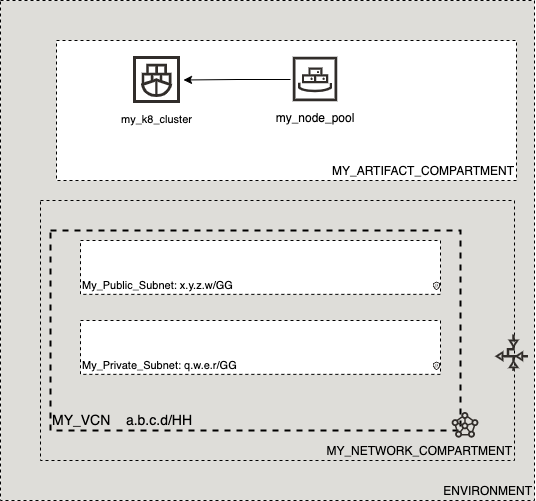

The diagram above was exported from draw.io. Its source (the exported page's mxGraphModel, read from the mxfile embedded in the PNG):
<mxGraphModel dx="1426" dy="1926" grid="1" gridSize="10" guides="1" tooltips="1" connect="1" arrows="1" fold="1" page="1" pageScale="1" pageWidth="850" pageHeight="1100" math="0" shadow="0">
  <root>
    <mxCell id="tK6o757VsXgS35QzmA6v-0" />
    <mxCell id="tK6o757VsXgS35QzmA6v-1" parent="tK6o757VsXgS35QzmA6v-0" />
    <mxCell id="tK6o757VsXgS35QzmA6v-2" value="ENVIRONMENT" style="rounded=0;whiteSpace=wrap;html=1;dashed=1;align=right;strokeWidth=1;verticalAlign=bottom;fillColor=#deddd9;" parent="tK6o757VsXgS35QzmA6v-1" vertex="1">
      <mxGeometry x="300" y="-330" width="534" height="500" as="geometry" />
    </mxCell>
    <mxCell id="tK6o757VsXgS35QzmA6v-3" value="MY_ARTIFACT_COMPARTMENT" style="rounded=0;whiteSpace=wrap;html=1;dashed=1;align=right;strokeWidth=1;verticalAlign=bottom;" parent="tK6o757VsXgS35QzmA6v-1" vertex="1">
      <mxGeometry x="356" y="-290" width="460" height="140" as="geometry" />
    </mxCell>
    <mxCell id="tK6o757VsXgS35QzmA6v-4" value="MY_NETWORK_COMPARTMENT" style="rounded=0;whiteSpace=wrap;html=1;dashed=1;align=right;strokeWidth=1;verticalAlign=bottom;fillColor=#DEDDD9;" parent="tK6o757VsXgS35QzmA6v-1" vertex="1">
      <mxGeometry x="340" y="-130" width="474" height="260" as="geometry" />
    </mxCell>
    <mxCell id="tK6o757VsXgS35QzmA6v-5" value="&lt;span style=&quot;font-size: 14px&quot;&gt;MY_VCN&amp;nbsp; &amp;nbsp; a.b.c.d/HH&lt;/span&gt;" style="rounded=0;whiteSpace=wrap;html=1;dashed=1;align=left;strokeWidth=2;verticalAlign=bottom;fillColor=#DEDDD9;fontSize=14;" parent="tK6o757VsXgS35QzmA6v-1" vertex="1">
      <mxGeometry x="350" y="-100" width="410" height="200" as="geometry" />
    </mxCell>
    <mxCell id="tK6o757VsXgS35QzmA6v-6" value="" style="shape=image;verticalLabelPosition=bottom;verticalAlign=top;imageAspect=0;aspect=fixed;image=data:image/svg+xml,(base64 omitted: 2408 chars);dashed=1;strokeWidth=1;align=right;" parent="tK6o757VsXgS35QzmA6v-1" vertex="1">
      <mxGeometry x="750" y="80" width="30" height="30" as="geometry" />
    </mxCell>
    <mxCell id="tK6o757VsXgS35QzmA6v-7" value="" style="group;fontSize=14;" parent="tK6o757VsXgS35QzmA6v-1" vertex="1" connectable="0">
      <mxGeometry x="380" y="-90" width="373" height="70" as="geometry" />
    </mxCell>
    <mxCell id="tK6o757VsXgS35QzmA6v-8" value="My_Public_Subnet: x.y.z.w/GG" style="rounded=0;whiteSpace=wrap;html=1;dashed=1;align=left;strokeWidth=1;verticalAlign=bottom;fontSize=11;" parent="tK6o757VsXgS35QzmA6v-7" vertex="1">
      <mxGeometry width="360" height="53.846153846153854" as="geometry" />
    </mxCell>
    <mxCell id="tK6o757VsXgS35QzmA6v-9" value="" style="shape=image;verticalLabelPosition=bottom;verticalAlign=top;imageAspect=0;aspect=fixed;image=data:image/svg+xml,(base64 omitted: 1444 chars);dashed=1;fontSize=7;strokeWidth=2;align=left;" parent="tK6o757VsXgS35QzmA6v-7" vertex="1">
      <mxGeometry x="351" y="40.38461538461539" width="11" height="11" as="geometry" />
    </mxCell>
    <mxCell id="tK6o757VsXgS35QzmA6v-10" style="edgeStyle=orthogonalEdgeStyle;rounded=0;orthogonalLoop=1;jettySize=auto;html=1;exitX=0.5;exitY=1;exitDx=0;exitDy=0;fontSize=11;" parent="tK6o757VsXgS35QzmA6v-7" source="tK6o757VsXgS35QzmA6v-8" target="tK6o757VsXgS35QzmA6v-8" edge="1">
      <mxGeometry relative="1" as="geometry" />
    </mxCell>
    <mxCell id="tK6o757VsXgS35QzmA6v-11" value="" style="shape=image;verticalLabelPosition=bottom;verticalAlign=top;imageAspect=0;aspect=fixed;image=data:image/svg+xml,(base64 omitted: 816 chars);dashed=1;fontSize=7;strokeWidth=2;align=left;" parent="tK6o757VsXgS35QzmA6v-1" vertex="1">
      <mxGeometry x="789" width="45" height="45" as="geometry" />
    </mxCell>
    <mxCell id="tK6o757VsXgS35QzmA6v-12" value="my_k8_cluster" style="shape=image;verticalLabelPosition=bottom;verticalAlign=top;imageAspect=0;aspect=fixed;image=data:image/svg+xml,(base64 omitted: 1072 chars);fontSize=11;" parent="tK6o757VsXgS35QzmA6v-1" vertex="1">
      <mxGeometry x="430" y="-277" width="53" height="53" as="geometry" />
    </mxCell>
    <mxCell id="tK6o757VsXgS35QzmA6v-13" value="" style="group;fontSize=14;" parent="tK6o757VsXgS35QzmA6v-1" vertex="1" connectable="0">
      <mxGeometry x="380" y="-10" width="373" height="70" as="geometry" />
    </mxCell>
    <mxCell id="tK6o757VsXgS35QzmA6v-14" value="My_Private_Subnet: q.w.e.r/GG" style="rounded=0;whiteSpace=wrap;html=1;dashed=1;align=left;strokeWidth=1;verticalAlign=bottom;fontSize=11;" parent="tK6o757VsXgS35QzmA6v-13" vertex="1">
      <mxGeometry width="360" height="53.846153846153854" as="geometry" />
    </mxCell>
    <mxCell id="tK6o757VsXgS35QzmA6v-15" value="" style="shape=image;verticalLabelPosition=bottom;verticalAlign=top;imageAspect=0;aspect=fixed;image=data:image/svg+xml,(base64 omitted: 1444 chars);dashed=1;fontSize=7;strokeWidth=2;align=left;" parent="tK6o757VsXgS35QzmA6v-13" vertex="1">
      <mxGeometry x="351" y="40.38461538461539" width="11" height="11" as="geometry" />
    </mxCell>
    <mxCell id="tK6o757VsXgS35QzmA6v-16" style="edgeStyle=orthogonalEdgeStyle;rounded=0;orthogonalLoop=1;jettySize=auto;html=1;exitX=0.5;exitY=1;exitDx=0;exitDy=0;fontSize=11;" parent="tK6o757VsXgS35QzmA6v-13" source="tK6o757VsXgS35QzmA6v-14" target="tK6o757VsXgS35QzmA6v-14" edge="1">
      <mxGeometry relative="1" as="geometry" />
    </mxCell>
    <mxCell id="4k-Zy320wjOGJ4uXkU4I-0" style="edgeStyle=orthogonalEdgeStyle;rounded=0;orthogonalLoop=1;jettySize=auto;html=1;" parent="tK6o757VsXgS35QzmA6v-1" source="tK6o757VsXgS35QzmA6v-18" target="tK6o757VsXgS35QzmA6v-12" edge="1">
      <mxGeometry relative="1" as="geometry" />
    </mxCell>
    <mxCell id="tK6o757VsXgS35QzmA6v-18" value="my_node_pool" style="shape=image;verticalLabelPosition=bottom;verticalAlign=top;imageAspect=0;aspect=fixed;image=data:image/svg+xml,(base64 omitted: 1308 chars)" parent="tK6o757VsXgS35QzmA6v-1" vertex="1">
      <mxGeometry x="590" y="-276" width="50" height="50" as="geometry" />
    </mxCell>
  </root>
</mxGraphModel>